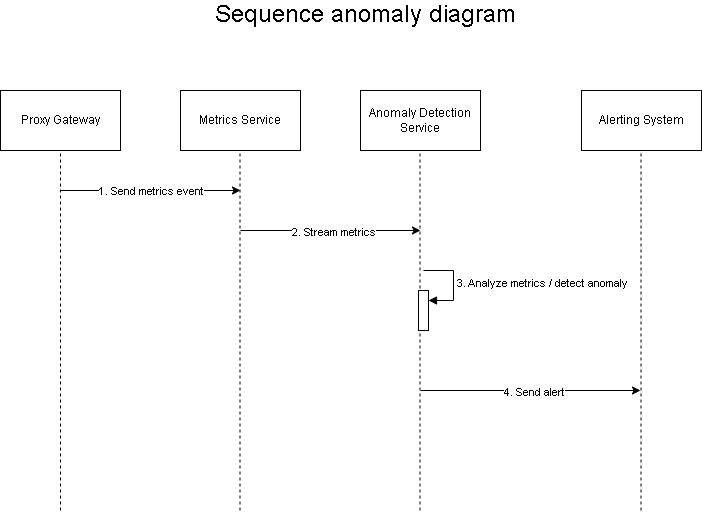

The diagram above was exported from draw.io. Its source (the exported page's mxGraphModel, read from the mxfile embedded in the PNG):
<mxGraphModel dx="760" dy="563" grid="1" gridSize="10" guides="1" tooltips="1" connect="1" arrows="1" fold="1" page="1" pageScale="1" pageWidth="850" pageHeight="1100" background="#ffffff" math="0" shadow="0">
  <root>
    <mxCell id="0" />
    <mxCell id="1" parent="0" />
    <mxCell id="25taoAew-OwGqnzJI6g6-1" value="&lt;font style=&quot;font-size: 24px;&quot;&gt;Sequence anomaly diagram&lt;/font&gt;" style="text;html=1;align=center;verticalAlign=middle;whiteSpace=wrap;rounded=0;" vertex="1" parent="1">
      <mxGeometry x="240" y="210" width="330" height="30" as="geometry" />
    </mxCell>
    <mxCell id="25taoAew-OwGqnzJI6g6-2" value="&lt;span data-teams=&quot;true&quot;&gt;Proxy Gateway&lt;/span&gt;" style="rounded=0;whiteSpace=wrap;html=1;" vertex="1" parent="1">
      <mxGeometry x="40" y="300" width="120" height="60" as="geometry" />
    </mxCell>
    <mxCell id="25taoAew-OwGqnzJI6g6-3" value="&lt;span data-teams=&quot;true&quot;&gt;Metrics Service&lt;/span&gt;" style="rounded=0;whiteSpace=wrap;html=1;" vertex="1" parent="1">
      <mxGeometry x="220" y="300" width="120" height="60" as="geometry" />
    </mxCell>
    <mxCell id="25taoAew-OwGqnzJI6g6-4" value="&lt;span data-teams=&quot;true&quot;&gt;Anomaly Detection Service&lt;/span&gt;" style="rounded=0;whiteSpace=wrap;html=1;" vertex="1" parent="1">
      <mxGeometry x="400" y="300" width="120" height="60" as="geometry" />
    </mxCell>
    <mxCell id="25taoAew-OwGqnzJI6g6-5" value="&lt;span data-teams=&quot;true&quot;&gt;Alerting System&lt;/span&gt;" style="rounded=0;whiteSpace=wrap;html=1;" vertex="1" parent="1">
      <mxGeometry x="621" y="300" width="120" height="60" as="geometry" />
    </mxCell>
    <mxCell id="25taoAew-OwGqnzJI6g6-6" value="" style="endArrow=none;dashed=1;html=1;entryX=0.5;entryY=1;entryDx=0;entryDy=0;" edge="1" parent="1" target="25taoAew-OwGqnzJI6g6-2">
      <mxGeometry width="50" height="50" relative="1" as="geometry">
        <mxPoint x="100" y="720" as="sourcePoint" />
        <mxPoint x="450" y="430" as="targetPoint" />
      </mxGeometry>
    </mxCell>
    <mxCell id="25taoAew-OwGqnzJI6g6-7" value="" style="endArrow=none;dashed=1;html=1;entryX=0.5;entryY=1;entryDx=0;entryDy=0;" edge="1" parent="1">
      <mxGeometry width="50" height="50" relative="1" as="geometry">
        <mxPoint x="279.5" y="720" as="sourcePoint" />
        <mxPoint x="279.5" y="360" as="targetPoint" />
      </mxGeometry>
    </mxCell>
    <mxCell id="25taoAew-OwGqnzJI6g6-8" value="" style="endArrow=none;dashed=1;html=1;entryX=0.5;entryY=1;entryDx=0;entryDy=0;" edge="1" parent="1">
      <mxGeometry width="50" height="50" relative="1" as="geometry">
        <mxPoint x="459.5" y="720" as="sourcePoint" />
        <mxPoint x="459.5" y="360" as="targetPoint" />
      </mxGeometry>
    </mxCell>
    <mxCell id="25taoAew-OwGqnzJI6g6-9" value="" style="endArrow=none;dashed=1;html=1;entryX=0.5;entryY=1;entryDx=0;entryDy=0;" edge="1" parent="1">
      <mxGeometry width="50" height="50" relative="1" as="geometry">
        <mxPoint x="680.5" y="720" as="sourcePoint" />
        <mxPoint x="680.5" y="360" as="targetPoint" />
      </mxGeometry>
    </mxCell>
    <mxCell id="25taoAew-OwGqnzJI6g6-10" value="" style="endArrow=classic;html=1;" edge="1" parent="1">
      <mxGeometry width="50" height="50" relative="1" as="geometry">
        <mxPoint x="100" y="400" as="sourcePoint" />
        <mxPoint x="280" y="400" as="targetPoint" />
      </mxGeometry>
    </mxCell>
    <mxCell id="25taoAew-OwGqnzJI6g6-11" value="1. Send metrics event" style="edgeLabel;html=1;align=center;verticalAlign=middle;resizable=0;points=[];" vertex="1" connectable="0" parent="25taoAew-OwGqnzJI6g6-10">
      <mxGeometry x="0.0044" relative="1" as="geometry">
        <mxPoint as="offset" />
      </mxGeometry>
    </mxCell>
    <mxCell id="25taoAew-OwGqnzJI6g6-12" value="" style="endArrow=classic;html=1;" edge="1" parent="1">
      <mxGeometry width="50" height="50" relative="1" as="geometry">
        <mxPoint x="280" y="440" as="sourcePoint" />
        <mxPoint x="460" y="440" as="targetPoint" />
      </mxGeometry>
    </mxCell>
    <mxCell id="25taoAew-OwGqnzJI6g6-13" value="2. Stream metrics" style="edgeLabel;html=1;align=center;verticalAlign=middle;resizable=0;points=[];" vertex="1" connectable="0" parent="25taoAew-OwGqnzJI6g6-12">
      <mxGeometry x="0.0267" y="-1" relative="1" as="geometry">
        <mxPoint as="offset" />
      </mxGeometry>
    </mxCell>
    <mxCell id="25taoAew-OwGqnzJI6g6-16" value="" style="endArrow=classic;html=1;" edge="1" parent="1">
      <mxGeometry width="50" height="50" relative="1" as="geometry">
        <mxPoint x="460" y="600" as="sourcePoint" />
        <mxPoint x="680" y="600" as="targetPoint" />
      </mxGeometry>
    </mxCell>
    <mxCell id="25taoAew-OwGqnzJI6g6-17" value="4. Send alert" style="edgeLabel;html=1;align=center;verticalAlign=middle;resizable=0;points=[];" vertex="1" connectable="0" parent="25taoAew-OwGqnzJI6g6-16">
      <mxGeometry x="0.0267" y="-1" relative="1" as="geometry">
        <mxPoint as="offset" />
      </mxGeometry>
    </mxCell>
    <mxCell id="25taoAew-OwGqnzJI6g6-18" value="" style="html=1;points=[[0,0,0,0,5],[0,1,0,0,-5],[1,0,0,0,5],[1,1,0,0,-5]];perimeter=orthogonalPerimeter;outlineConnect=0;targetShapes=umlLifeline;portConstraint=eastwest;newEdgeStyle={&quot;curved&quot;:0,&quot;rounded&quot;:0};" vertex="1" parent="1">
      <mxGeometry x="458" y="500" width="10" height="40" as="geometry" />
    </mxCell>
    <mxCell id="25taoAew-OwGqnzJI6g6-19" value="&lt;span style=&quot;color: rgb(0, 0, 0); text-align: center;&quot;&gt;3. Analyze metrics / detect anomaly&lt;/span&gt;" style="html=1;align=left;spacingLeft=2;endArrow=block;rounded=0;edgeStyle=orthogonalEdgeStyle;curved=0;rounded=0;" edge="1" target="25taoAew-OwGqnzJI6g6-18" parent="1">
      <mxGeometry relative="1" as="geometry">
        <mxPoint x="463" y="480" as="sourcePoint" />
        <Array as="points">
          <mxPoint x="493" y="510" />
        </Array>
      </mxGeometry>
    </mxCell>
  </root>
</mxGraphModel>